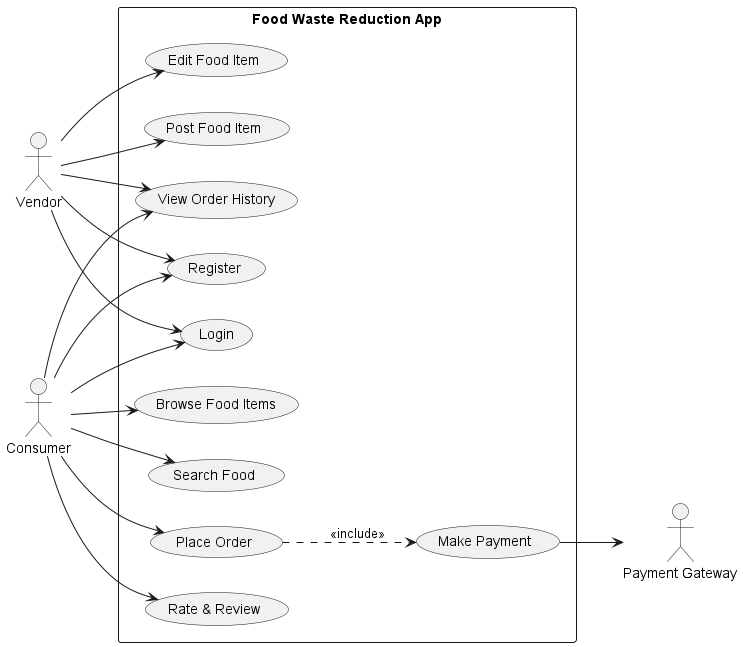

The diagram above was rendered by PlantUML. Its source (embedded in the PNG):
@startuml
left to right direction
skinparam packageStyle rectangle

actor Vendor
actor Consumer
actor "Payment Gateway" as PG

rectangle "Food Waste Reduction App" {
  usecase "Register" as UC1
  usecase "Login" as UC2
  usecase "Post Food Item" as UC3
  usecase "Edit Food Item" as UC4
  usecase "Browse Food Items" as UC5
  usecase "Search Food" as UC6
  usecase "Place Order" as UC7
  usecase "Make Payment" as UC8
  usecase "Rate & Review" as UC9
  usecase "View Order History" as UC10
}

Vendor --> UC1
Vendor --> UC2
Vendor --> UC3
Vendor --> UC4
Vendor --> UC10

Consumer --> UC1
Consumer --> UC2
Consumer --> UC5
Consumer --> UC6
Consumer --> UC7
Consumer --> UC9
Consumer --> UC10

UC7 ..> UC8 : <<include>>
UC8 --> PG

@enduml